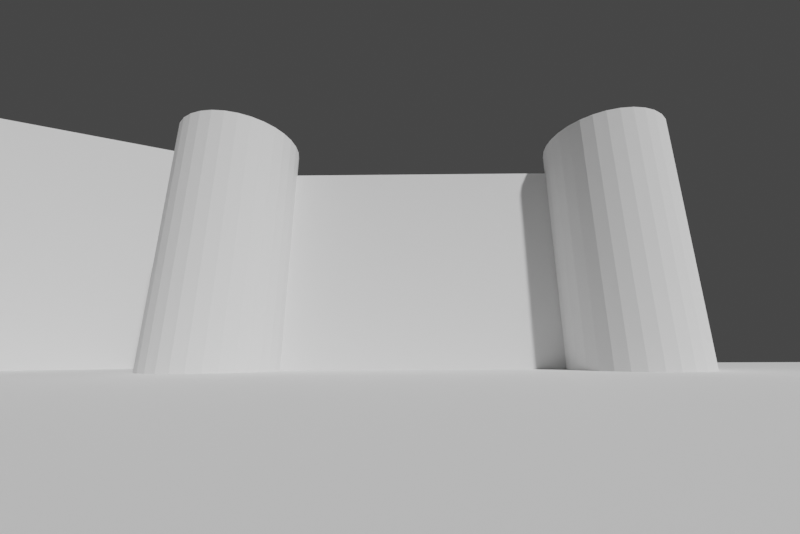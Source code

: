 # Source: Chateau.blend  (saved by Blender 3.3.6; exported with 4.5.12 LTS)
import bpy
from mathutils import Matrix  # noqa: F401  (used for matrix-valued properties, if any)

bpy.ops.wm.read_factory_settings(use_empty=True)
scene = bpy.context.scene
scene.name = 'Scene'

# ---- collections
col_collection = bpy.data.collections.new('Collection'); scene.collection.children.link(col_collection)

# ---- world
world_world = bpy.data.worlds.new('World'); scene.world = world_world
world_world.use_nodes = True; world_world.node_tree.nodes.clear()
_N = world_world.node_tree.nodes; _L = world_world.node_tree.links
n0 = _N.new('ShaderNodeOutputWorld'); n0.name = 'World Output'; n0.location = (300, 300)
n1 = _N.new('ShaderNodeBackground'); n1.name = 'Background'; n1.location = (10, 300)
n1.inputs[0].default_value = (0.05088, 0.05088, 0.05088, 1.0)
_L.new(n1.outputs[0], n0.inputs[0])
n0.is_active_output = True
world_world.color = (0.05088, 0.05088, 0.05088)
world_world.use_sun_shadow = False
world_world.sun_shadow_jitter_overblur = 0.0

# ---- cameras
cam_camera_001 = bpy.data.cameras.new('Camera.001')
cam_camera_001.lens = 15.4
cam_camera_001.shift_x = -0.01812
cam_camera_001.shift_y = 0.005797
cam_camera_001.show_background_images = True
cam_camera_001.lens_unit = 'FOV'

# ---- meshes
me_plane = bpy.data.meshes.new('Plane')
me_plane.from_pydata([(-180.3, -5.0, 0.0), (167.2, -5.0, 0.0), (-180.3, 140.6, 0.0), (167.2, 140.6, 0.0)], [], [(0, 1, 3, 2)])
_uv = me_plane.uv_layers.new(name='UVMap')
_uv.uv.foreach_set('vector', [0.0, 0.0, 1.0, 0.0, 1.0, 1.0, 0.0, 1.0])
me_plane.update()
me_cylinder = bpy.data.meshes.new('Cylinder')
me_cylinder.from_pydata([(0.0, 13.38, 0.0), (0.0, 13.38, 53.86), (2.611, 13.12, 0.0), (2.611, 13.12, 53.86), (5.121, 12.36, 0.0), (5.121, 12.36, 53.86), (7.434, 11.13, 0.0), (7.434, 11.13, 53.86), (9.462, 9.462, 0.0), (9.462, 9.462, 53.86), (11.13, 7.434, 0.0), (11.13, 7.434, 53.86), (12.36, 5.121, 0.0), (12.36, 5.121, 53.86), (13.12, 2.611, 0.0), (13.12, 2.611, 53.86), (13.38, 0.0, 0.0), (13.38, 0.0, 53.86), (13.12, -2.611, 0.0), (13.12, -2.611, 53.86), (12.36, -5.121, 0.0), (12.36, -5.121, 53.86), (11.13, -7.434, 0.0), (11.13, -7.434, 53.86), (9.462, -9.462, 0.0), (9.462, -9.462, 53.86), (7.434, -11.13, 0.0), (7.434, -11.13, 53.86), (5.121, -12.36, 0.0), (5.121, -12.36, 53.86), (2.611, -13.12, 0.0), (2.611, -13.12, 53.86), (0.0, -13.38, 0.0), (0.0, -13.38, 53.86), (-2.611, -13.12, 0.0), (-2.611, -13.12, 53.86), (-5.121, -12.36, 0.0), (-5.121, -12.36, 53.86), (-7.434, -11.13, 0.0), (-7.434, -11.13, 53.86), (-9.462, -9.462, 0.0), (-9.462, -9.462, 53.86), (-11.13, -7.434, 0.0), (-11.13, -7.434, 53.86), (-12.36, -5.121, 0.0), (-12.36, -5.121, 53.86), (-13.12, -2.611, 0.0), (-13.12, -2.611, 53.86), (-13.38, 0.0, 0.0), (-13.38, 0.0, 53.86), (-13.12, 2.611, 0.0), (-13.12, 2.611, 53.86), (-12.36, 5.121, 0.0), (-12.36, 5.121, 53.86), (-11.13, 7.434, 0.0), (-11.13, 7.434, 53.86), (-9.462, 9.462, 0.0), (-9.462, 9.462, 53.86), (-7.434, 11.13, 0.0), (-7.434, 11.13, 53.86), (-5.121, 12.36, 0.0), (-5.121, 12.36, 53.86), (-2.611, 13.12, 0.0), (-2.611, 13.12, 53.86)], [], [(0, 1, 3, 2), (2, 3, 5, 4), (4, 5, 7, 6), (6, 7, 9, 8), (8, 9, 11, 10), (10, 11, 13, 12), (12, 13, 15, 14), (14, 15, 17, 16), (16, 17, 19, 18), (18, 19, 21, 20), (20, 21, 23, 22), (22, 23, 25, 24), (24, 25, 27, 26), (26, 27, 29, 28), (28, 29, 31, 30), (30, 31, 33, 32), (32, 33, 35, 34), (34, 35, 37, 36), (36, 37, 39, 38), (38, 39, 41, 40), (40, 41, 43, 42), (42, 43, 45, 44), (44, 45, 47, 46), (46, 47, 49, 48), (48, 49, 51, 50), (50, 51, 53, 52), (52, 53, 55, 54), (54, 55, 57, 56), (56, 57, 59, 58), (58, 59, 61, 60), (3, 1, 63, 61, 59, 57, 55, 53, 51, 49, 47, 45, 43, 41, 39, 37, 35, 33, 31, 29, 27, 25, 23, 21, 19, 17, 15, 13, 11, 9, 7, 5), (60, 61, 63, 62), (62, 63, 1, 0), (0, 2, 4, 6, 8, 10, 12, 14, 16, 18, 20, 22, 24, 26, 28, 30, 32, 34, 36, 38, 40, 42, 44, 46, 48, 50, 52, 54, 56, 58, 60, 62)])
_uv = me_cylinder.uv_layers.new(name='UVMap')
_uv.uv.foreach_set('vector', [1.0, 0.5, 1.0, 1.0, 0.9688, 1.0, 0.9688, 0.5, 0.9688, 0.5, 0.9688, 1.0, 0.9375, 1.0, 0.9375, 0.5, 0.9375, 0.5, 0.9375, 1.0, 0.9062, 1.0, 0.9062, 0.5, 0.9062, 0.5, 0.9062, 1.0, 0.875, 1.0, 0.875, 0.5, 0.875, 0.5, 0.875, 1.0, 0.8438, 1.0, 0.8438, 0.5, 0.8438, 0.5, 0.8438, 1.0, 0.8125, 1.0, 0.8125, 0.5, 0.8125, 0.5, 0.8125, 1.0, 0.7812, 1.0, 0.7812, 0.5, 0.7812, 0.5, 0.7812, 1.0, 0.75, 1.0, 0.75, 0.5, 0.75, 0.5, 0.75, 1.0, 0.7188, 1.0, 0.7188, 0.5, 0.7188, 0.5, 0.7188, 1.0, 0.6875, 1.0, 0.6875, 0.5, 0.6875, 0.5, 0.6875, 1.0, 0.6562, 1.0, 0.6562, 0.5, 0.6562, 0.5, 0.6562, 1.0, 0.625, 1.0, 0.625, 0.5, 0.625, 0.5, 0.625, 1.0, 0.5938, 1.0, 0.5938, 0.5, 0.5938, 0.5, 0.5938, 1.0, 0.5625, 1.0, 0.5625, 0.5, 0.5625, 0.5, 0.5625, 1.0, 0.5312, 1.0, 0.5312, 0.5, 0.5312, 0.5, 0.5312, 1.0, 0.5, 1.0, 0.5, 0.5, 0.5, 0.5, 0.5, 1.0, 0.4688, 1.0, 0.4688, 0.5, 0.4688, 0.5, 0.4688, 1.0, 0.4375, 1.0, 0.4375, 0.5, 0.4375, 0.5, 0.4375, 1.0, 0.4062, 1.0, 0.4062, 0.5, 0.4062, 0.5, 0.4062, 1.0, 0.375, 1.0, 0.375, 0.5, 0.375, 0.5, 0.375, 1.0, 0.3438, 1.0, 0.3438, 0.5, 0.3438, 0.5, 0.3438, 1.0, 0.3125, 1.0, 0.3125, 0.5, 0.3125, 0.5, 0.3125, 1.0, 0.2812, 1.0, 0.2812, 0.5, 0.2812, 0.5, 0.2812, 1.0, 0.25, 1.0, 0.25, 0.5, 0.25, 0.5, 0.25, 1.0, 0.2188, 1.0, 0.2188, 0.5, 0.2188, 0.5, 0.2188, 1.0, 0.1875, 1.0, 0.1875, 0.5, 0.1875, 0.5, 0.1875, 1.0, 0.1562, 1.0, 0.1562, 0.5, 0.1562, 0.5, 0.1562, 1.0, 0.125, 1.0, 0.125, 0.5, 0.125, 0.5, 0.125, 1.0, 0.09375, 1.0, 0.09375, 0.5, 0.09375, 0.5, 0.09375, 1.0, 0.0625, 1.0, 0.0625, 0.5, 0.2968, 0.4854, 0.25, 0.49, 0.2032, 0.4854, 0.1582, 0.4717, 0.1167, 0.4496, 0.08029, 0.4197, 0.05045, 0.3833, 0.02827, 0.3418, 0.01461, 0.2968, 0.01, 0.25, 0.01461, 0.2032, 0.02827, 0.1582, 0.05045, 0.1167, 0.08029, 0.08029, 0.1167, 0.05045, 0.1582, 0.02827, 0.2032, 0.01461, 0.25, 0.01, 0.2968, 0.01461, 0.3418, 0.02827, 0.3833, 0.05045, 0.4197, 0.08029, 0.4496, 0.1167, 0.4717, 0.1582, 0.4854, 0.2032, 0.49, 0.25, 0.4854, 0.2968, 0.4717, 0.3418, 0.4496, 0.3833, 0.4197, 0.4197, 0.3833, 0.4496, 0.3418, 0.4717, 0.0625, 0.5, 0.0625, 1.0, 0.03125, 1.0, 0.03125, 0.5, 0.03125, 0.5, 0.03125, 1.0, 0.0, 1.0, 0.0, 0.5, 0.75, 0.49, 0.7968, 0.4854, 0.8418, 0.4717, 0.8833, 0.4496, 0.9197, 0.4197, 0.9496, 0.3833, 0.9717, 0.3418, 0.9854, 0.2968, 0.99, 0.25, 0.9854, 0.2032, 0.9717, 0.1582, 0.9496, 0.1167, 0.9197, 0.08029, 0.8833, 0.05045, 0.8418, 0.02827, 0.7968, 0.01461, 0.75, 0.01, 0.7032, 0.01461, 0.6582, 0.02827, 0.6167, 0.05045, 0.5803, 0.08029, 0.5504, 0.1167, 0.5283, 0.1582, 0.5146, 0.2032, 0.51, 0.25, 0.5146, 0.2968, 0.5283, 0.3418, 0.5504, 0.3833, 0.5803, 0.4197, 0.6167, 0.4496, 0.6582, 0.4717, 0.7032, 0.4854])
me_cylinder.update()
me_cylinder_002 = bpy.data.meshes.new('Cylinder.002')
me_cylinder_002.from_pydata([(0.0, 13.38, 0.0), (0.0, 13.38, 53.44), (2.611, 13.12, 0.0), (2.611, 13.12, 53.44), (5.121, 12.36, 0.0), (5.121, 12.36, 53.44), (7.434, 11.13, 0.0), (7.434, 11.13, 53.44), (9.462, 9.462, 0.0), (9.462, 9.462, 53.44), (11.13, 7.434, 0.0), (11.13, 7.434, 53.44), (12.36, 5.121, 0.0), (12.36, 5.121, 53.44), (13.12, 2.611, 0.0), (13.12, 2.611, 53.44), (13.38, 0.0, 0.0), (13.38, 0.0, 53.44), (13.12, -2.611, 0.0), (13.12, -2.611, 53.44), (12.36, -5.121, 0.0), (12.36, -5.121, 53.44), (11.13, -7.434, 0.0), (11.13, -7.434, 53.44), (9.462, -9.462, 0.0), (9.462, -9.462, 53.44), (7.434, -11.13, 0.0), (7.434, -11.13, 53.44), (5.121, -12.36, 0.0), (5.121, -12.36, 53.44), (2.611, -13.12, 0.0), (2.611, -13.12, 53.44), (0.0, -13.38, 0.0), (0.0, -13.38, 53.44), (-2.611, -13.12, 0.0), (-2.611, -13.12, 53.44), (-5.121, -12.36, 0.0), (-5.121, -12.36, 53.44), (-7.434, -11.13, 0.0), (-7.434, -11.13, 53.44), (-9.462, -9.462, 0.0), (-9.462, -9.462, 53.44), (-11.13, -7.434, 0.0), (-11.13, -7.434, 53.44), (-12.36, -5.121, 0.0), (-12.36, -5.121, 53.44), (-13.12, -2.611, 0.0), (-13.12, -2.611, 53.44), (-13.38, 0.0, 0.0), (-13.38, 0.0, 53.44), (-13.12, 2.611, 0.0), (-13.12, 2.611, 53.44), (-12.36, 5.121, 0.0), (-12.36, 5.121, 53.44), (-11.13, 7.434, 0.0), (-11.13, 7.434, 53.44), (-9.462, 9.462, 0.0), (-9.462, 9.462, 53.44), (-7.434, 11.13, 0.0), (-7.434, 11.13, 53.44), (-5.121, 12.36, 0.0), (-5.121, 12.36, 53.44), (-2.611, 13.12, 0.0), (-2.611, 13.12, 53.44)], [], [(0, 1, 3, 2), (2, 3, 5, 4), (4, 5, 7, 6), (6, 7, 9, 8), (8, 9, 11, 10), (10, 11, 13, 12), (12, 13, 15, 14), (14, 15, 17, 16), (16, 17, 19, 18), (18, 19, 21, 20), (20, 21, 23, 22), (22, 23, 25, 24), (24, 25, 27, 26), (26, 27, 29, 28), (28, 29, 31, 30), (30, 31, 33, 32), (32, 33, 35, 34), (34, 35, 37, 36), (36, 37, 39, 38), (38, 39, 41, 40), (40, 41, 43, 42), (42, 43, 45, 44), (44, 45, 47, 46), (46, 47, 49, 48), (48, 49, 51, 50), (50, 51, 53, 52), (52, 53, 55, 54), (54, 55, 57, 56), (56, 57, 59, 58), (58, 59, 61, 60), (3, 1, 63, 61, 59, 57, 55, 53, 51, 49, 47, 45, 43, 41, 39, 37, 35, 33, 31, 29, 27, 25, 23, 21, 19, 17, 15, 13, 11, 9, 7, 5), (60, 61, 63, 62), (62, 63, 1, 0), (0, 2, 4, 6, 8, 10, 12, 14, 16, 18, 20, 22, 24, 26, 28, 30, 32, 34, 36, 38, 40, 42, 44, 46, 48, 50, 52, 54, 56, 58, 60, 62)])
_uv = me_cylinder_002.uv_layers.new(name='UVMap')
_uv.uv.foreach_set('vector', [1.0, 0.5, 1.0, 1.0, 0.9688, 1.0, 0.9688, 0.5, 0.9688, 0.5, 0.9688, 1.0, 0.9375, 1.0, 0.9375, 0.5, 0.9375, 0.5, 0.9375, 1.0, 0.9062, 1.0, 0.9062, 0.5, 0.9062, 0.5, 0.9062, 1.0, 0.875, 1.0, 0.875, 0.5, 0.875, 0.5, 0.875, 1.0, 0.8438, 1.0, 0.8438, 0.5, 0.8438, 0.5, 0.8438, 1.0, 0.8125, 1.0, 0.8125, 0.5, 0.8125, 0.5, 0.8125, 1.0, 0.7812, 1.0, 0.7812, 0.5, 0.7812, 0.5, 0.7812, 1.0, 0.75, 1.0, 0.75, 0.5, 0.75, 0.5, 0.75, 1.0, 0.7188, 1.0, 0.7188, 0.5, 0.7188, 0.5, 0.7188, 1.0, 0.6875, 1.0, 0.6875, 0.5, 0.6875, 0.5, 0.6875, 1.0, 0.6562, 1.0, 0.6562, 0.5, 0.6562, 0.5, 0.6562, 1.0, 0.625, 1.0, 0.625, 0.5, 0.625, 0.5, 0.625, 1.0, 0.5938, 1.0, 0.5938, 0.5, 0.5938, 0.5, 0.5938, 1.0, 0.5625, 1.0, 0.5625, 0.5, 0.5625, 0.5, 0.5625, 1.0, 0.5312, 1.0, 0.5312, 0.5, 0.5312, 0.5, 0.5312, 1.0, 0.5, 1.0, 0.5, 0.5, 0.5, 0.5, 0.5, 1.0, 0.4688, 1.0, 0.4688, 0.5, 0.4688, 0.5, 0.4688, 1.0, 0.4375, 1.0, 0.4375, 0.5, 0.4375, 0.5, 0.4375, 1.0, 0.4062, 1.0, 0.4062, 0.5, 0.4062, 0.5, 0.4062, 1.0, 0.375, 1.0, 0.375, 0.5, 0.375, 0.5, 0.375, 1.0, 0.3438, 1.0, 0.3438, 0.5, 0.3438, 0.5, 0.3438, 1.0, 0.3125, 1.0, 0.3125, 0.5, 0.3125, 0.5, 0.3125, 1.0, 0.2812, 1.0, 0.2812, 0.5, 0.2812, 0.5, 0.2812, 1.0, 0.25, 1.0, 0.25, 0.5, 0.25, 0.5, 0.25, 1.0, 0.2188, 1.0, 0.2188, 0.5, 0.2188, 0.5, 0.2188, 1.0, 0.1875, 1.0, 0.1875, 0.5, 0.1875, 0.5, 0.1875, 1.0, 0.1562, 1.0, 0.1562, 0.5, 0.1562, 0.5, 0.1562, 1.0, 0.125, 1.0, 0.125, 0.5, 0.125, 0.5, 0.125, 1.0, 0.09375, 1.0, 0.09375, 0.5, 0.09375, 0.5, 0.09375, 1.0, 0.0625, 1.0, 0.0625, 0.5, 0.2968, 0.4854, 0.25, 0.49, 0.2032, 0.4854, 0.1582, 0.4717, 0.1167, 0.4496, 0.08029, 0.4197, 0.05045, 0.3833, 0.02827, 0.3418, 0.01461, 0.2968, 0.01, 0.25, 0.01461, 0.2032, 0.02827, 0.1582, 0.05045, 0.1167, 0.08029, 0.08029, 0.1167, 0.05045, 0.1582, 0.02827, 0.2032, 0.01461, 0.25, 0.01, 0.2968, 0.01461, 0.3418, 0.02827, 0.3833, 0.05045, 0.4197, 0.08029, 0.4496, 0.1167, 0.4717, 0.1582, 0.4854, 0.2032, 0.49, 0.25, 0.4854, 0.2968, 0.4717, 0.3418, 0.4496, 0.3833, 0.4197, 0.4197, 0.3833, 0.4496, 0.3418, 0.4717, 0.0625, 0.5, 0.0625, 1.0, 0.03125, 1.0, 0.03125, 0.5, 0.03125, 0.5, 0.03125, 1.0, 0.0, 1.0, 0.0, 0.5, 0.75, 0.49, 0.7968, 0.4854, 0.8418, 0.4717, 0.8833, 0.4496, 0.9197, 0.4197, 0.9496, 0.3833, 0.9717, 0.3418, 0.9854, 0.2968, 0.99, 0.25, 0.9854, 0.2032, 0.9717, 0.1582, 0.9496, 0.1167, 0.9197, 0.08029, 0.8833, 0.05045, 0.8418, 0.02827, 0.7968, 0.01461, 0.75, 0.01, 0.7032, 0.01461, 0.6582, 0.02827, 0.6167, 0.05045, 0.5803, 0.08029, 0.5504, 0.1167, 0.5283, 0.1582, 0.5146, 0.2032, 0.51, 0.25, 0.5146, 0.2968, 0.5283, 0.3418, 0.5504, 0.3833, 0.5803, 0.4197, 0.6167, 0.4496, 0.6582, 0.4717, 0.7032, 0.4854])
me_cylinder_002.update()
me_cube_001 = bpy.data.meshes.new('Cube.001')
me_cube_001.from_pydata([(-31.65, -12.63, 0.0), (-31.65, -12.63, 47.84), (-31.65, 19.99, 0.0), (-31.65, 19.99, 47.84), (33.49, -12.63, 0.0), (33.49, -12.63, 47.84), (33.49, 19.99, 0.0), (33.49, 19.99, 47.84)], [], [(0, 1, 3, 2), (2, 3, 7, 6), (6, 7, 5, 4), (4, 5, 1, 0), (2, 6, 4, 0), (7, 3, 1, 5)])
_uv = me_cube_001.uv_layers.new(name='UVMap')
_uv.uv.foreach_set('vector', [0.375, 0.0, 0.625, 0.0, 0.625, 0.25, 0.375, 0.25, 0.375, 0.25, 0.625, 0.25, 0.625, 0.5, 0.375, 0.5, 0.375, 0.5, 0.625, 0.5, 0.625, 0.75, 0.375, 0.75, 0.375, 0.75, 0.625, 0.75, 0.625, 1.0, 0.375, 1.0, 0.125, 0.5, 0.375, 0.5, 0.375, 0.75, 0.125, 0.75, 0.625, 0.5, 0.875, 0.5, 0.875, 0.75, 0.625, 0.75])
me_cube_001.update()
me_cube_002 = bpy.data.meshes.new('Cube.002')
me_cube_002.from_pydata([(-30.51, -12.63, 0.0), (-30.51, -12.63, 65.37), (-30.51, 19.99, 0.0), (-30.51, 19.99, 65.37), (31.38, -12.63, 0.0), (31.38, -12.63, 65.37), (31.38, 19.99, 0.0), (31.38, 19.99, 65.37)], [], [(0, 1, 3, 2), (2, 3, 7, 6), (6, 7, 5, 4), (4, 5, 1, 0), (2, 6, 4, 0), (7, 3, 1, 5)])
_uv = me_cube_002.uv_layers.new(name='UVMap')
_uv.uv.foreach_set('vector', [0.375, 0.0, 0.625, 0.0, 0.625, 0.25, 0.375, 0.25, 0.375, 0.25, 0.625, 0.25, 0.625, 0.5, 0.375, 0.5, 0.375, 0.5, 0.625, 0.5, 0.625, 0.75, 0.375, 0.75, 0.375, 0.75, 0.625, 0.75, 0.625, 1.0, 0.375, 1.0, 0.125, 0.5, 0.375, 0.5, 0.375, 0.75, 0.125, 0.75, 0.625, 0.5, 0.875, 0.5, 0.875, 0.75, 0.625, 0.75])
me_cube_002.update()

# ---- objects
ob_camera_calibration_fspy = bpy.data.objects.new('Camera Calibration.fspy', cam_camera_001)
ob_plane = bpy.data.objects.new('Plane', me_plane)
ob_cylinder = bpy.data.objects.new('Cylinder', me_cylinder)
ob_cylinder_001 = bpy.data.objects.new('Cylinder.001', me_cylinder_002)
ob_cube = bpy.data.objects.new('Cube', me_cube_001)
ob_cube_001 = bpy.data.objects.new('Cube.001', me_cube_002)

# ---- transforms, parenting, visibility, modifiers, constraints
ob_camera_calibration_fspy.location = (-0.471, -10.98, 2.669)
ob_camera_calibration_fspy.rotation_euler = (1.816, 0.004037, 0.01091)
ob_plane.location = (0.0, 0.0, 0.0)
ob_cylinder.location = (-44.06, 64.12, 0.0)
ob_cylinder_001.location = (44.95, 64.12, 0.0)
ob_cube.location = (0.0, 80.25, 0.0)
ob_cube_001.location = (-109.4, 82.01, 0.0)
ob_cube_001.rotation_euler = (0.0, -0.0, 0.408)

# ---- collection membership
col_collection.objects.link(ob_camera_calibration_fspy)
col_collection.objects.link(ob_plane)
col_collection.objects.link(ob_cylinder)
col_collection.objects.link(ob_cylinder_001)
col_collection.objects.link(ob_cube)
col_collection.objects.link(ob_cube_001)

# ---- scene / render settings (as saved in the file)
scene.camera = ob_camera_calibration_fspy
scene.frame_start = 1; scene.frame_end = 250; scene.frame_set(1)
scene.render.engine = 'BLENDER_EEVEE_NEXT'
scene.render.resolution_x = 1024
scene.render.resolution_y = 683
scene.cycles.sampling_pattern = 'TABULATED_SOBOL'
scene.cycles.use_light_tree = False
scene.view_settings.view_transform = 'Filmic'
bpy.context.view_layer.update()

# ---- added for rendering (the .blend has no usable light): sun
light_auto_sun = bpy.data.lights.new('AutoSun', 'SUN')
light_auto_sun.energy = 3.0
light_auto_sun.angle = 0.0523599
ob_auto_sun = bpy.data.objects.new('AutoSun', light_auto_sun)
scene.collection.objects.link(ob_auto_sun)
ob_auto_sun.rotation_euler = (0.872665, 0.174533, 0.523599)
bpy.context.view_layer.update()
